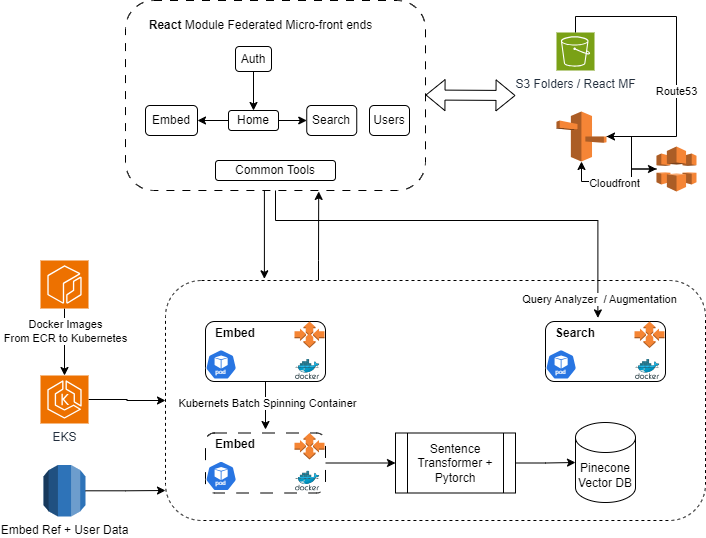

The diagram above was exported from draw.io. Its source (the exported page's mxGraphModel, read from the mxfile embedded in the PNG):
<mxGraphModel dx="1050" dy="557" grid="1" gridSize="10" guides="1" tooltips="1" connect="1" arrows="1" fold="1" page="1" pageScale="1" pageWidth="850" pageHeight="1100" math="0" shadow="0">
  <root>
    <mxCell id="0" />
    <mxCell id="1" parent="0" />
    <mxCell id="xqC_I9afElvylP5eqoqC-65" style="edgeStyle=orthogonalEdgeStyle;rounded=0;orthogonalLoop=1;jettySize=auto;html=1;entryX=0.644;entryY=1.005;entryDx=0;entryDy=0;entryPerimeter=0;" edge="1" parent="1" source="xqC_I9afElvylP5eqoqC-53" target="xqC_I9afElvylP5eqoqC-32">
      <mxGeometry relative="1" as="geometry">
        <mxPoint x="440" y="270" as="targetPoint" />
        <Array as="points">
          <mxPoint x="433" y="330" />
          <mxPoint x="433" y="330" />
        </Array>
      </mxGeometry>
    </mxCell>
    <mxCell id="xqC_I9afElvylP5eqoqC-53" value="" style="rounded=1;whiteSpace=wrap;html=1;dashed=1;" vertex="1" parent="1">
      <mxGeometry x="280" y="350" width="540" height="240" as="geometry" />
    </mxCell>
    <mxCell id="xqC_I9afElvylP5eqoqC-61" value="" style="edgeStyle=orthogonalEdgeStyle;rounded=0;orthogonalLoop=1;jettySize=auto;html=1;" edge="1" parent="1" source="xqC_I9afElvylP5eqoqC-2" target="xqC_I9afElvylP5eqoqC-4">
      <mxGeometry relative="1" as="geometry" />
    </mxCell>
    <mxCell id="xqC_I9afElvylP5eqoqC-62" value="Text" style="edgeLabel;html=1;align=center;verticalAlign=middle;resizable=0;points=[];" vertex="1" connectable="0" parent="xqC_I9afElvylP5eqoqC-61">
      <mxGeometry x="-0.2418" y="-3" relative="1" as="geometry">
        <mxPoint as="offset" />
      </mxGeometry>
    </mxCell>
    <mxCell id="xqC_I9afElvylP5eqoqC-63" value="Docker Images&lt;br&gt;From ECR to Kubernetes" style="edgeLabel;html=1;align=center;verticalAlign=middle;resizable=0;points=[];" vertex="1" connectable="0" parent="xqC_I9afElvylP5eqoqC-61">
      <mxGeometry x="-0.3313" relative="1" as="geometry">
        <mxPoint as="offset" />
      </mxGeometry>
    </mxCell>
    <mxCell id="xqC_I9afElvylP5eqoqC-2" value="" style="sketch=0;points=[[0,0,0],[0.25,0,0],[0.5,0,0],[0.75,0,0],[1,0,0],[0,1,0],[0.25,1,0],[0.5,1,0],[0.75,1,0],[1,1,0],[0,0.25,0],[0,0.5,0],[0,0.75,0],[1,0.25,0],[1,0.5,0],[1,0.75,0]];outlineConnect=0;fontColor=#232F3E;fillColor=#ED7100;strokeColor=#ffffff;dashed=0;verticalLabelPosition=bottom;verticalAlign=top;align=center;html=1;fontSize=12;fontStyle=0;aspect=fixed;shape=mxgraph.aws4.resourceIcon;resIcon=mxgraph.aws4.ecr;" vertex="1" parent="1">
      <mxGeometry x="155" y="330" width="48" height="48" as="geometry" />
    </mxCell>
    <mxCell id="xqC_I9afElvylP5eqoqC-55" style="edgeStyle=orthogonalEdgeStyle;rounded=0;orthogonalLoop=1;jettySize=auto;html=1;entryX=0;entryY=0.5;entryDx=0;entryDy=0;" edge="1" parent="1" source="xqC_I9afElvylP5eqoqC-4" target="xqC_I9afElvylP5eqoqC-53">
      <mxGeometry relative="1" as="geometry" />
    </mxCell>
    <mxCell id="xqC_I9afElvylP5eqoqC-4" value="EKS&lt;br&gt;" style="sketch=0;points=[[0,0,0],[0.25,0,0],[0.5,0,0],[0.75,0,0],[1,0,0],[0,1,0],[0.25,1,0],[0.5,1,0],[0.75,1,0],[1,1,0],[0,0.25,0],[0,0.5,0],[0,0.75,0],[1,0.25,0],[1,0.5,0],[1,0.75,0]];outlineConnect=0;fontColor=#232F3E;fillColor=#ED7100;strokeColor=#ffffff;dashed=0;verticalLabelPosition=bottom;verticalAlign=top;align=center;html=1;fontSize=12;fontStyle=0;aspect=fixed;shape=mxgraph.aws4.resourceIcon;resIcon=mxgraph.aws4.eks;" vertex="1" parent="1">
      <mxGeometry x="155" y="445" width="48" height="48" as="geometry" />
    </mxCell>
    <mxCell id="xqC_I9afElvylP5eqoqC-26" style="edgeStyle=orthogonalEdgeStyle;rounded=0;orthogonalLoop=1;jettySize=auto;html=1;entryX=1;entryY=0;entryDx=0;entryDy=0;" edge="1" parent="1" source="xqC_I9afElvylP5eqoqC-8" target="xqC_I9afElvylP5eqoqC-23">
      <mxGeometry relative="1" as="geometry" />
    </mxCell>
    <mxCell id="xqC_I9afElvylP5eqoqC-27" value="Kubernets Batch Spinning Container" style="edgeLabel;html=1;align=center;verticalAlign=middle;resizable=0;points=[];" vertex="1" connectable="0" parent="xqC_I9afElvylP5eqoqC-26">
      <mxGeometry x="-0.125" y="1" relative="1" as="geometry">
        <mxPoint as="offset" />
      </mxGeometry>
    </mxCell>
    <mxCell id="xqC_I9afElvylP5eqoqC-8" value="" style="rounded=1;whiteSpace=wrap;html=1;" vertex="1" parent="1">
      <mxGeometry x="320" y="391" width="120" height="60" as="geometry" />
    </mxCell>
    <mxCell id="xqC_I9afElvylP5eqoqC-7" value="" style="aspect=fixed;sketch=0;html=1;dashed=0;whitespace=wrap;fillColor=#2875E2;strokeColor=#ffffff;points=[[0.005,0.63,0],[0.1,0.2,0],[0.9,0.2,0],[0.5,0,0],[0.995,0.63,0],[0.72,0.99,0],[0.5,1,0],[0.28,0.99,0]];shape=mxgraph.kubernetes.icon2;kubernetesLabel=1;prIcon=pod" vertex="1" parent="1">
      <mxGeometry x="320" y="419" width="31.25" height="30" as="geometry" />
    </mxCell>
    <mxCell id="xqC_I9afElvylP5eqoqC-9" value="" style="image;sketch=0;aspect=fixed;html=1;points=[];align=center;fontSize=12;image=img/lib/mscae/Docker.svg;" vertex="1" parent="1">
      <mxGeometry x="410" y="429" width="24.39" height="20" as="geometry" />
    </mxCell>
    <mxCell id="xqC_I9afElvylP5eqoqC-10" value="&lt;b&gt;Embed&lt;/b&gt;" style="text;html=1;strokeColor=none;fillColor=none;align=center;verticalAlign=middle;whiteSpace=wrap;rounded=0;" vertex="1" parent="1">
      <mxGeometry x="320" y="387.5" width="60" height="30" as="geometry" />
    </mxCell>
    <mxCell id="xqC_I9afElvylP5eqoqC-11" value="" style="outlineConnect=0;dashed=0;verticalLabelPosition=bottom;verticalAlign=top;align=center;html=1;shape=mxgraph.aws3.auto_scaling;fillColor=#F58534;gradientColor=none;" vertex="1" parent="1">
      <mxGeometry x="409" y="391" width="30" height="26.5" as="geometry" />
    </mxCell>
    <mxCell id="xqC_I9afElvylP5eqoqC-13" value="" style="rounded=1;whiteSpace=wrap;html=1;" vertex="1" parent="1">
      <mxGeometry x="660" y="391" width="120" height="60" as="geometry" />
    </mxCell>
    <mxCell id="xqC_I9afElvylP5eqoqC-14" value="" style="aspect=fixed;sketch=0;html=1;dashed=0;whitespace=wrap;fillColor=#2875E2;strokeColor=#ffffff;points=[[0.005,0.63,0],[0.1,0.2,0],[0.9,0.2,0],[0.5,0,0],[0.995,0.63,0],[0.72,0.99,0],[0.5,1,0],[0.28,0.99,0]];shape=mxgraph.kubernetes.icon2;kubernetesLabel=1;prIcon=pod" vertex="1" parent="1">
      <mxGeometry x="660" y="419" width="31.25" height="30" as="geometry" />
    </mxCell>
    <mxCell id="xqC_I9afElvylP5eqoqC-15" value="" style="image;sketch=0;aspect=fixed;html=1;points=[];align=center;fontSize=12;image=img/lib/mscae/Docker.svg;" vertex="1" parent="1">
      <mxGeometry x="750" y="429" width="24.39" height="20" as="geometry" />
    </mxCell>
    <mxCell id="xqC_I9afElvylP5eqoqC-16" value="&lt;b&gt;Search&lt;/b&gt;" style="text;html=1;strokeColor=none;fillColor=none;align=center;verticalAlign=middle;whiteSpace=wrap;rounded=0;" vertex="1" parent="1">
      <mxGeometry x="660" y="387.5" width="60" height="30" as="geometry" />
    </mxCell>
    <mxCell id="xqC_I9afElvylP5eqoqC-17" value="" style="outlineConnect=0;dashed=0;verticalLabelPosition=bottom;verticalAlign=top;align=center;html=1;shape=mxgraph.aws3.auto_scaling;fillColor=#F58534;gradientColor=none;" vertex="1" parent="1">
      <mxGeometry x="749" y="391" width="30" height="26.5" as="geometry" />
    </mxCell>
    <mxCell id="xqC_I9afElvylP5eqoqC-30" style="edgeStyle=orthogonalEdgeStyle;rounded=0;orthogonalLoop=1;jettySize=auto;html=1;" edge="1" parent="1" source="xqC_I9afElvylP5eqoqC-20" target="xqC_I9afElvylP5eqoqC-29">
      <mxGeometry relative="1" as="geometry" />
    </mxCell>
    <mxCell id="xqC_I9afElvylP5eqoqC-20" value="" style="rounded=1;whiteSpace=wrap;html=1;dashed=1;dashPattern=12 12;" vertex="1" parent="1">
      <mxGeometry x="320" y="502.5" width="120" height="60" as="geometry" />
    </mxCell>
    <mxCell id="xqC_I9afElvylP5eqoqC-21" value="" style="aspect=fixed;sketch=0;html=1;dashed=0;whitespace=wrap;fillColor=#2875E2;strokeColor=#ffffff;points=[[0.005,0.63,0],[0.1,0.2,0],[0.9,0.2,0],[0.5,0,0],[0.995,0.63,0],[0.72,0.99,0],[0.5,1,0],[0.28,0.99,0]];shape=mxgraph.kubernetes.icon2;kubernetesLabel=1;prIcon=pod" vertex="1" parent="1">
      <mxGeometry x="320" y="530.5" width="31.25" height="30" as="geometry" />
    </mxCell>
    <mxCell id="xqC_I9afElvylP5eqoqC-22" value="" style="image;sketch=0;aspect=fixed;html=1;points=[];align=center;fontSize=12;image=img/lib/mscae/Docker.svg;" vertex="1" parent="1">
      <mxGeometry x="410" y="540.5" width="24.39" height="20" as="geometry" />
    </mxCell>
    <mxCell id="xqC_I9afElvylP5eqoqC-23" value="&lt;b&gt;Embed&lt;/b&gt;" style="text;html=1;strokeColor=none;fillColor=none;align=center;verticalAlign=middle;whiteSpace=wrap;rounded=0;" vertex="1" parent="1">
      <mxGeometry x="320" y="499" width="60" height="30" as="geometry" />
    </mxCell>
    <mxCell id="xqC_I9afElvylP5eqoqC-24" value="" style="outlineConnect=0;dashed=0;verticalLabelPosition=bottom;verticalAlign=top;align=center;html=1;shape=mxgraph.aws3.auto_scaling;fillColor=#F58534;gradientColor=none;" vertex="1" parent="1">
      <mxGeometry x="409" y="502.5" width="30" height="26.5" as="geometry" />
    </mxCell>
    <mxCell id="xqC_I9afElvylP5eqoqC-28" value="Pinecone Vector DB" style="shape=cylinder3;whiteSpace=wrap;html=1;boundedLbl=1;backgroundOutline=1;size=15;" vertex="1" parent="1">
      <mxGeometry x="690" y="492" width="60" height="80" as="geometry" />
    </mxCell>
    <mxCell id="xqC_I9afElvylP5eqoqC-29" value="Sentence Transformer + Pytorch" style="shape=process;whiteSpace=wrap;html=1;backgroundOutline=1;" vertex="1" parent="1">
      <mxGeometry x="510" y="502.5" width="120" height="60" as="geometry" />
    </mxCell>
    <mxCell id="xqC_I9afElvylP5eqoqC-31" style="edgeStyle=orthogonalEdgeStyle;rounded=0;orthogonalLoop=1;jettySize=auto;html=1;entryX=0;entryY=0.5;entryDx=0;entryDy=0;entryPerimeter=0;" edge="1" parent="1" source="xqC_I9afElvylP5eqoqC-29" target="xqC_I9afElvylP5eqoqC-28">
      <mxGeometry relative="1" as="geometry" />
    </mxCell>
    <mxCell id="xqC_I9afElvylP5eqoqC-32" value="" style="rounded=1;whiteSpace=wrap;html=1;dashed=1;dashPattern=8 8;" vertex="1" parent="1">
      <mxGeometry x="240" y="70" width="300" height="190" as="geometry" />
    </mxCell>
    <mxCell id="xqC_I9afElvylP5eqoqC-43" style="edgeStyle=orthogonalEdgeStyle;rounded=0;orthogonalLoop=1;jettySize=auto;html=1;entryX=0.5;entryY=0;entryDx=0;entryDy=0;" edge="1" parent="1" source="xqC_I9afElvylP5eqoqC-33" target="xqC_I9afElvylP5eqoqC-34">
      <mxGeometry relative="1" as="geometry" />
    </mxCell>
    <mxCell id="xqC_I9afElvylP5eqoqC-33" value="Auth" style="rounded=1;whiteSpace=wrap;html=1;" vertex="1" parent="1">
      <mxGeometry x="350" y="116" width="36" height="25" as="geometry" />
    </mxCell>
    <mxCell id="xqC_I9afElvylP5eqoqC-44" value="" style="edgeStyle=orthogonalEdgeStyle;rounded=0;orthogonalLoop=1;jettySize=auto;html=1;" edge="1" parent="1" source="xqC_I9afElvylP5eqoqC-34" target="xqC_I9afElvylP5eqoqC-35">
      <mxGeometry relative="1" as="geometry" />
    </mxCell>
    <mxCell id="xqC_I9afElvylP5eqoqC-46" style="edgeStyle=orthogonalEdgeStyle;rounded=0;orthogonalLoop=1;jettySize=auto;html=1;" edge="1" parent="1" source="xqC_I9afElvylP5eqoqC-34" target="xqC_I9afElvylP5eqoqC-36">
      <mxGeometry relative="1" as="geometry" />
    </mxCell>
    <mxCell id="xqC_I9afElvylP5eqoqC-34" value="Home" style="rounded=1;whiteSpace=wrap;html=1;" vertex="1" parent="1">
      <mxGeometry x="343" y="180" width="50" height="20" as="geometry" />
    </mxCell>
    <mxCell id="xqC_I9afElvylP5eqoqC-35" value="Embed" style="rounded=1;whiteSpace=wrap;html=1;" vertex="1" parent="1">
      <mxGeometry x="260" y="175" width="52" height="30" as="geometry" />
    </mxCell>
    <mxCell id="xqC_I9afElvylP5eqoqC-36" value="Search" style="rounded=1;whiteSpace=wrap;html=1;" vertex="1" parent="1">
      <mxGeometry x="421.25" y="175" width="50" height="30" as="geometry" />
    </mxCell>
    <mxCell id="xqC_I9afElvylP5eqoqC-38" value="Users" style="rounded=1;whiteSpace=wrap;html=1;" vertex="1" parent="1">
      <mxGeometry x="484" y="175" width="40" height="30" as="geometry" />
    </mxCell>
    <mxCell id="xqC_I9afElvylP5eqoqC-39" value="Common Tools" style="rounded=1;whiteSpace=wrap;html=1;" vertex="1" parent="1">
      <mxGeometry x="330" y="230" width="120" height="20" as="geometry" />
    </mxCell>
    <mxCell id="xqC_I9afElvylP5eqoqC-47" value="&lt;b&gt;React &lt;/b&gt;Module Federated Micro-front ends" style="text;html=1;strokeColor=none;fillColor=none;align=center;verticalAlign=middle;whiteSpace=wrap;rounded=0;" vertex="1" parent="1">
      <mxGeometry x="250" y="80" width="251" height="30" as="geometry" />
    </mxCell>
    <mxCell id="xqC_I9afElvylP5eqoqC-48" value="S3 Folders / React MF" style="sketch=0;points=[[0,0,0],[0.25,0,0],[0.5,0,0],[0.75,0,0],[1,0,0],[0,1,0],[0.25,1,0],[0.5,1,0],[0.75,1,0],[1,1,0],[0,0.25,0],[0,0.5,0],[0,0.75,0],[1,0.25,0],[1,0.5,0],[1,0.75,0]];outlineConnect=0;fontColor=#232F3E;fillColor=#7AA116;strokeColor=#ffffff;dashed=0;verticalLabelPosition=bottom;verticalAlign=top;align=center;html=1;fontSize=12;fontStyle=0;aspect=fixed;shape=mxgraph.aws4.resourceIcon;resIcon=mxgraph.aws4.s3;" vertex="1" parent="1">
      <mxGeometry x="671" y="102" width="38" height="38" as="geometry" />
    </mxCell>
    <mxCell id="xqC_I9afElvylP5eqoqC-49" value="" style="outlineConnect=0;dashed=0;verticalLabelPosition=bottom;verticalAlign=top;align=center;html=1;shape=mxgraph.aws3.cloudfront;fillColor=#F58536;gradientColor=none;" vertex="1" parent="1">
      <mxGeometry x="771" y="216" width="40" height="45" as="geometry" />
    </mxCell>
    <mxCell id="xqC_I9afElvylP5eqoqC-51" style="edgeStyle=orthogonalEdgeStyle;rounded=0;orthogonalLoop=1;jettySize=auto;html=1;" edge="1" parent="1" source="xqC_I9afElvylP5eqoqC-50" target="xqC_I9afElvylP5eqoqC-49">
      <mxGeometry relative="1" as="geometry" />
    </mxCell>
    <mxCell id="xqC_I9afElvylP5eqoqC-50" value="" style="outlineConnect=0;dashed=0;verticalLabelPosition=bottom;verticalAlign=top;align=center;html=1;shape=mxgraph.aws3.route_53;fillColor=#F58536;gradientColor=none;" vertex="1" parent="1">
      <mxGeometry x="671" y="181" width="50" height="50" as="geometry" />
    </mxCell>
    <mxCell id="xqC_I9afElvylP5eqoqC-52" style="edgeStyle=orthogonalEdgeStyle;rounded=0;orthogonalLoop=1;jettySize=auto;html=1;entryX=0.5;entryY=1;entryDx=0;entryDy=0;entryPerimeter=0;" edge="1" parent="1" source="xqC_I9afElvylP5eqoqC-49" target="xqC_I9afElvylP5eqoqC-50">
      <mxGeometry relative="1" as="geometry" />
    </mxCell>
    <mxCell id="xqC_I9afElvylP5eqoqC-75" value="Cloudfront" style="edgeLabel;html=1;align=center;verticalAlign=middle;resizable=0;points=[];" vertex="1" connectable="0" parent="xqC_I9afElvylP5eqoqC-52">
      <mxGeometry x="0.0255" y="1" relative="1" as="geometry">
        <mxPoint as="offset" />
      </mxGeometry>
    </mxCell>
    <mxCell id="xqC_I9afElvylP5eqoqC-64" style="edgeStyle=orthogonalEdgeStyle;rounded=0;orthogonalLoop=1;jettySize=auto;html=1;entryX=0.185;entryY=-0.007;entryDx=0;entryDy=0;entryPerimeter=0;" edge="1" parent="1">
      <mxGeometry relative="1" as="geometry">
        <mxPoint x="384" y="260" as="sourcePoint" />
        <mxPoint x="378.9000000000001" y="348.32000000000005" as="targetPoint" />
        <Array as="points">
          <mxPoint x="379" y="260" />
        </Array>
      </mxGeometry>
    </mxCell>
    <mxCell id="xqC_I9afElvylP5eqoqC-67" value="Embed Ref + User Data" style="outlineConnect=0;dashed=0;verticalLabelPosition=bottom;verticalAlign=top;align=center;html=1;shape=mxgraph.aws3.rds;fillColor=#2E73B8;gradientColor=none;" vertex="1" parent="1">
      <mxGeometry x="158" y="534.5" width="42" height="51.5" as="geometry" />
    </mxCell>
    <mxCell id="xqC_I9afElvylP5eqoqC-71" style="edgeStyle=orthogonalEdgeStyle;rounded=0;orthogonalLoop=1;jettySize=auto;html=1;" edge="1" parent="1" source="xqC_I9afElvylP5eqoqC-67">
      <mxGeometry relative="1" as="geometry">
        <mxPoint x="280" y="560" as="targetPoint" />
      </mxGeometry>
    </mxCell>
    <mxCell id="xqC_I9afElvylP5eqoqC-73" style="edgeStyle=orthogonalEdgeStyle;rounded=0;orthogonalLoop=1;jettySize=auto;html=1;entryX=1;entryY=0.5;entryDx=0;entryDy=0;entryPerimeter=0;" edge="1" parent="1" source="xqC_I9afElvylP5eqoqC-48" target="xqC_I9afElvylP5eqoqC-50">
      <mxGeometry relative="1" as="geometry">
        <Array as="points">
          <mxPoint x="690" y="86" />
          <mxPoint x="791" y="86" />
          <mxPoint x="791" y="206" />
        </Array>
      </mxGeometry>
    </mxCell>
    <mxCell id="xqC_I9afElvylP5eqoqC-74" value="Route53" style="edgeLabel;html=1;align=center;verticalAlign=middle;resizable=0;points=[];" vertex="1" connectable="0" parent="xqC_I9afElvylP5eqoqC-73">
      <mxGeometry x="0.243" y="-1" relative="1" as="geometry">
        <mxPoint as="offset" />
      </mxGeometry>
    </mxCell>
    <mxCell id="xqC_I9afElvylP5eqoqC-78" value="" style="shape=flexArrow;endArrow=classic;startArrow=classic;html=1;rounded=0;exitX=1;exitY=0.75;exitDx=0;exitDy=0;" edge="1" parent="1">
      <mxGeometry width="100" height="100" relative="1" as="geometry">
        <mxPoint x="540" y="164.5" as="sourcePoint" />
        <mxPoint x="630" y="165" as="targetPoint" />
      </mxGeometry>
    </mxCell>
    <mxCell id="xqC_I9afElvylP5eqoqC-87" style="edgeStyle=orthogonalEdgeStyle;rounded=0;orthogonalLoop=1;jettySize=auto;html=1;entryX=0.873;entryY=-0.003;entryDx=0;entryDy=0;entryPerimeter=0;" edge="1" parent="1" source="xqC_I9afElvylP5eqoqC-32" target="xqC_I9afElvylP5eqoqC-16">
      <mxGeometry relative="1" as="geometry">
        <Array as="points">
          <mxPoint x="390" y="290" />
          <mxPoint x="712" y="290" />
        </Array>
      </mxGeometry>
    </mxCell>
    <mxCell id="xqC_I9afElvylP5eqoqC-88" value="Query Analyzer&amp;nbsp; / Augmentation" style="edgeLabel;html=1;align=center;verticalAlign=middle;resizable=0;points=[];" vertex="1" connectable="0" parent="xqC_I9afElvylP5eqoqC-87">
      <mxGeometry x="0.9181" y="1" relative="1" as="geometry">
        <mxPoint as="offset" />
      </mxGeometry>
    </mxCell>
  </root>
</mxGraphModel>